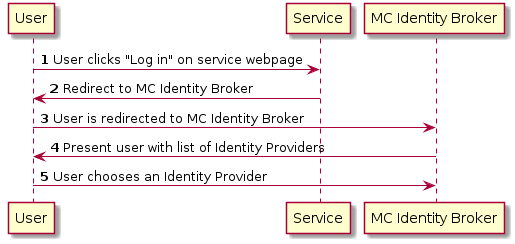

The diagram above was rendered by PlantUML. Its source (embedded in the PNG):
@startuml
autonumber
User -> Service: User clicks "Log in" on service webpage
Service -> User: Redirect to MC Identity Broker
User -> "MC Identity Broker": User is redirected to MC Identity Broker
"MC Identity Broker" -> User: Present user with list of Identity Providers
User -> "MC Identity Broker": User chooses an Identity Provider
@enduml